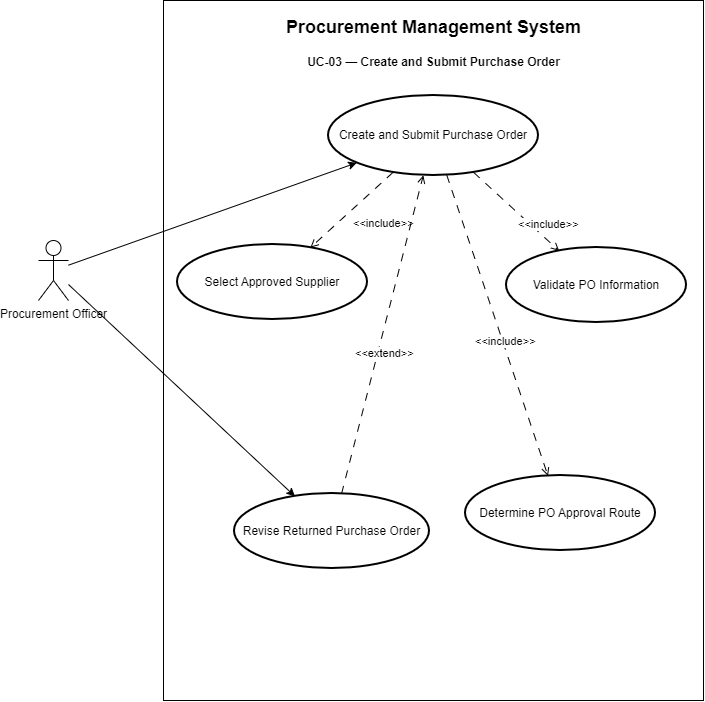

The diagram above was exported from draw.io. Its source (the exported page's mxGraphModel, read from the mxfile embedded in the PNG):
<mxGraphModel dx="1030" dy="562" grid="0" gridSize="10" guides="1" tooltips="1" connect="1" arrows="1" fold="1" page="0" pageScale="1" pageWidth="827" pageHeight="1169" math="0" shadow="0">
  <root>
    <mxCell id="0" />
    <mxCell id="1" parent="0" />
    <mxCell id="boundary" parent="1" style="rounded=0;whiteSpace=wrap;html=1;" vertex="1">
      <mxGeometry height="700" width="540" x="180" y="60" as="geometry" />
    </mxCell>
    <mxCell id="title" parent="1" style="text;html=1;strokeColor=none;fillColor=none;align=center;autosize=1;" value="&lt;b&gt;&lt;font style=&quot;font-size:18px&quot;&gt;Procurement Management System&lt;/font&gt;&lt;/b&gt;" vertex="1">
      <mxGeometry height="40" width="280" x="310" y="70" as="geometry" />
    </mxCell>
    <mxCell id="pageTitle" parent="1" style="text;html=1;strokeColor=none;fillColor=none;align=center;autosize=1;" value="&lt;b&gt;UC-03 — Create and Submit Purchase Order&lt;/b&gt;" vertex="1">
      <mxGeometry height="30" width="280" x="310" y="108" as="geometry" />
    </mxCell>
    <mxCell id="procOfficer" parent="1" style="shape=umlActor;verticalLabelPosition=bottom;verticalAlign=top;html=1;" value="Procurement Officer" vertex="1">
      <mxGeometry height="60" width="30" x="55" y="300" as="geometry" />
    </mxCell>
    <mxCell id="main" parent="1" style="ellipse;whiteSpace=wrap;html=1;strokeWidth=2;" value="Create and Submit Purchase Order" vertex="1">
      <mxGeometry height="80" width="210" x="345" y="155" as="geometry" />
    </mxCell>
    <mxCell id="supplier" parent="1" style="ellipse;whiteSpace=wrap;html=1;strokeWidth=2;" value="Select Approved Supplier" vertex="1">
      <mxGeometry height="75" width="190" x="194" y="304" as="geometry" />
    </mxCell>
    <mxCell id="validate" parent="1" style="ellipse;whiteSpace=wrap;html=1;strokeWidth=2;" value="Validate PO Information" vertex="1">
      <mxGeometry height="75" width="180" x="523" y="307" as="geometry" />
    </mxCell>
    <mxCell id="route" parent="1" style="ellipse;whiteSpace=wrap;html=1;strokeWidth=2;" value="Determine PO Approval Route" vertex="1">
      <mxGeometry height="75" width="190" x="482" y="535" as="geometry" />
    </mxCell>
    <mxCell id="revise" parent="1" style="ellipse;whiteSpace=wrap;html=1;strokeWidth=2;" value="Revise Returned Purchase Order" vertex="1">
      <mxGeometry height="75" width="195" x="251" y="553" as="geometry" />
    </mxCell>
    <mxCell id="a1" edge="1" parent="1" source="procOfficer" style="rounded=0;orthogonalLoop=1;html=1;" target="main">
      <mxGeometry relative="1" as="geometry" />
    </mxCell>
    <mxCell id="a2" edge="1" parent="1" source="procOfficer" style="rounded=0;orthogonalLoop=1;html=1;" target="revise">
      <mxGeometry relative="1" as="geometry" />
    </mxCell>
    <mxCell id="i1" edge="1" parent="1" source="main" style="html=1;endArrow=open;endFill=0;dashed=1;dashPattern=8 8;" target="supplier">
      <mxGeometry relative="1" as="geometry" />
    </mxCell>
    <mxCell id="il1" connectable="0" parent="i1" style="edgeLabel;html=1;resizable=0;points=[];" value="&amp;lt;&amp;lt;include&amp;gt;&amp;gt;" vertex="1">
      <mxGeometry relative="1" as="geometry" />
    </mxCell>
    <mxCell id="i2" edge="1" parent="1" source="main" style="html=1;endArrow=open;endFill=0;dashed=1;dashPattern=8 8;" target="validate">
      <mxGeometry relative="1" as="geometry" />
    </mxCell>
    <mxCell id="il2" connectable="0" parent="i2" style="edgeLabel;html=1;resizable=0;points=[];" value="&amp;lt;&amp;lt;include&amp;gt;&amp;gt;" vertex="1">
      <mxGeometry relative="1" as="geometry" />
    </mxCell>
    <mxCell id="i3" edge="1" parent="1" source="main" style="html=1;endArrow=open;endFill=0;dashed=1;dashPattern=8 8;" target="route">
      <mxGeometry relative="1" as="geometry" />
    </mxCell>
    <mxCell id="il3" connectable="0" parent="i3" style="edgeLabel;html=1;resizable=0;points=[];" value="&amp;lt;&amp;lt;include&amp;gt;&amp;gt;" vertex="1">
      <mxGeometry relative="1" as="geometry">
        <mxPoint x="-24" y="3" as="offset" />
      </mxGeometry>
    </mxCell>
    <mxCell id="ex" edge="1" parent="1" source="revise" style="html=1;endArrow=open;endFill=0;dashed=1;dashPattern=8 8;" target="main">
      <mxGeometry relative="1" as="geometry" />
    </mxCell>
    <mxCell id="exl" connectable="0" parent="ex" style="edgeLabel;html=1;resizable=0;points=[];" value="&amp;lt;&amp;lt;extend&amp;gt;&amp;gt;" vertex="1">
      <mxGeometry relative="1" as="geometry">
        <mxPoint x="-29" y="6" as="offset" />
      </mxGeometry>
    </mxCell>
  </root>
</mxGraphModel>